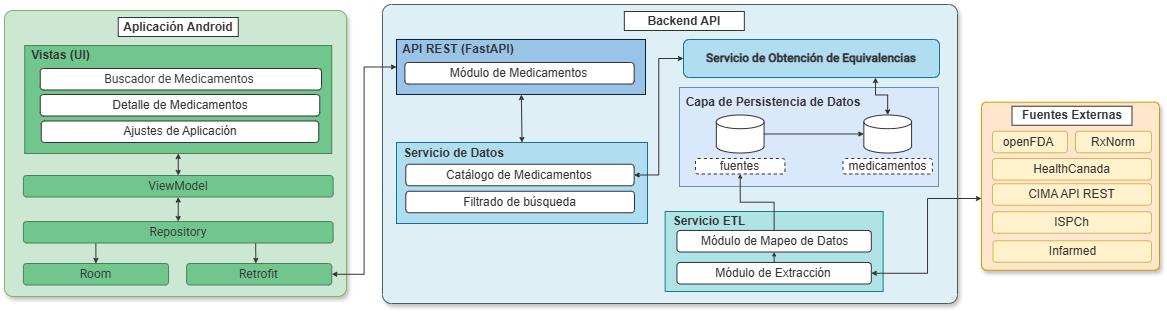

The diagram above was exported from draw.io. Its source (the exported page's mxGraphModel, read from the mxfile embedded in the PNG):
<mxGraphModel dx="3025" dy="1165" grid="0" gridSize="10" guides="1" tooltips="1" connect="1" arrows="1" fold="1" page="0" pageScale="1" pageWidth="827" pageHeight="1169" math="0" shadow="0">
  <root>
    <mxCell id="0" />
    <mxCell id="1" parent="0" />
    <mxCell id="UYRjI5mD8k6BNjfCVdfQ-26" parent="1" style="rounded=1;whiteSpace=wrap;html=1;fillColor=#DEEFF6;strokeColor=#4B5D5D;arcSize=3;shadow=1;" value="" vertex="1">
      <mxGeometry height="299" width="575" x="-925" y="-201" as="geometry" />
    </mxCell>
    <mxCell id="UYRjI5mD8k6BNjfCVdfQ-48" parent="1" style="rounded=0;whiteSpace=wrap;html=1;fillColor=#b0e3e6;strokeColor=#0e8088;" value="" vertex="1">
      <mxGeometry height="80" width="218" x="-642.36" y="6" as="geometry" />
    </mxCell>
    <mxCell id="UYRjI5mD8k6BNjfCVdfQ-53" parent="1" style="rounded=0;whiteSpace=wrap;html=1;fillColor=#dae8fc;strokeColor=#6c8ebf;" value="" vertex="1">
      <mxGeometry height="99" width="259" x="-628" y="-118" as="geometry" />
    </mxCell>
    <mxCell id="UYRjI5mD8k6BNjfCVdfQ-37" parent="1" style="rounded=0;whiteSpace=wrap;html=1;fillColor=#b1ddf0;strokeColor=#10739e;" value="" vertex="1">
      <mxGeometry height="81" width="251" x="-911" y="-63" as="geometry" />
    </mxCell>
    <mxCell id="UYRjI5mD8k6BNjfCVdfQ-2" parent="1" style="rounded=1;whiteSpace=wrap;html=1;fillColor=#CDE8D2;strokeColor=#82b366;arcSize=3;gradientColor=none;shadow=1;" value="" vertex="1">
      <mxGeometry height="286" width="342" x="-1303" y="-195" as="geometry" />
    </mxCell>
    <mxCell id="ECvKUuocdYU1vWcq9t42-89" parent="1" style="rounded=0;whiteSpace=wrap;html=1;fontColor=#333333;strokeColor=#333333;" value="&lt;b&gt;Aplicación Android&lt;/b&gt;" vertex="1">
      <mxGeometry height="19" width="120" x="-1189.25" y="-188" as="geometry" />
    </mxCell>
    <mxCell id="UYRjI5mD8k6BNjfCVdfQ-18" edge="1" parent="1" source="UYRjI5mD8k6BNjfCVdfQ-6" style="rounded=0;orthogonalLoop=1;jettySize=auto;html=1;entryX=0.5;entryY=0;entryDx=0;entryDy=0;endSize=3;strokeColor=#333333;startArrow=classic;startFill=1;startSize=3;" target="UYRjI5mD8k6BNjfCVdfQ-16">
      <mxGeometry relative="1" as="geometry" />
    </mxCell>
    <mxCell id="UYRjI5mD8k6BNjfCVdfQ-6" parent="1" style="rounded=0;whiteSpace=wrap;html=1;fillColor=#71C68D;strokeColor=#49815C;" value="" vertex="1">
      <mxGeometry height="108" width="307" x="-1282.75" y="-160" as="geometry" />
    </mxCell>
    <mxCell id="UYRjI5mD8k6BNjfCVdfQ-7" parent="1" style="text;html=1;whiteSpace=wrap;strokeColor=none;fillColor=none;align=center;verticalAlign=middle;rounded=0;" value="&lt;font style=&quot;color: rgb(51, 51, 51);&quot;&gt;&lt;b style=&quot;&quot;&gt;Vistas (UI)&lt;/b&gt;&lt;/font&gt;" vertex="1">
      <mxGeometry height="16" width="73.24" x="-1282.75" y="-158" as="geometry" />
    </mxCell>
    <mxCell id="UYRjI5mD8k6BNjfCVdfQ-9" parent="1" style="rounded=1;whiteSpace=wrap;html=1;strokeColor=#333333;fontColor=#333333;" value="&lt;font face=&quot;Roboto&quot;&gt;Buscador de Medicamentos&amp;nbsp;&lt;/font&gt;" vertex="1">
      <mxGeometry height="21.5" width="281.25" x="-1267.25" y="-137" as="geometry" />
    </mxCell>
    <mxCell id="UYRjI5mD8k6BNjfCVdfQ-10" parent="1" style="rounded=1;whiteSpace=wrap;html=1;strokeColor=#333333;fontColor=#333333;" value="Detalle de Medicamentos" vertex="1">
      <mxGeometry height="21.5" width="279.5" x="-1267.25" y="-111" as="geometry" />
    </mxCell>
    <mxCell id="UYRjI5mD8k6BNjfCVdfQ-21" edge="1" parent="1" source="UYRjI5mD8k6BNjfCVdfQ-16" style="rounded=0;orthogonalLoop=1;jettySize=auto;html=1;entryX=0.5;entryY=0;entryDx=0;entryDy=0;endSize=3;startArrow=classic;startFill=1;startSize=3;strokeColor=#333333;" target="UYRjI5mD8k6BNjfCVdfQ-20">
      <mxGeometry relative="1" as="geometry" />
    </mxCell>
    <mxCell id="UYRjI5mD8k6BNjfCVdfQ-16" parent="1" style="rounded=1;whiteSpace=wrap;html=1;fillColor=#71C68D;strokeColor=#49815C;" value="&lt;font face=&quot;Roboto&quot; data-font-src=&quot;https://fonts.googleapis.com/css?family=Roboto&quot; style=&quot;color: rgb(51, 51, 51);&quot;&gt;ViewModel&lt;/font&gt;" vertex="1">
      <mxGeometry height="21.5" width="309.75" x="-1284.1200000000001" y="-30" as="geometry" />
    </mxCell>
    <mxCell id="UYRjI5mD8k6BNjfCVdfQ-23" edge="1" parent="1" source="UYRjI5mD8k6BNjfCVdfQ-20" style="rounded=0;orthogonalLoop=1;jettySize=auto;html=1;endSize=3;entryX=0.5;entryY=0;entryDx=0;entryDy=0;exitX=0.234;exitY=1.02;exitDx=0;exitDy=0;exitPerimeter=0;strokeColor=#333333;" target="UYRjI5mD8k6BNjfCVdfQ-22">
      <mxGeometry relative="1" as="geometry" />
    </mxCell>
    <mxCell id="UYRjI5mD8k6BNjfCVdfQ-25" edge="1" parent="1" source="UYRjI5mD8k6BNjfCVdfQ-20" style="rounded=0;orthogonalLoop=1;jettySize=auto;html=1;entryX=0.477;entryY=-0.002;entryDx=0;entryDy=0;exitX=0.75;exitY=1;exitDx=0;exitDy=0;entryPerimeter=0;endSize=3;strokeColor=#333333;" target="UYRjI5mD8k6BNjfCVdfQ-24">
      <mxGeometry relative="1" as="geometry" />
    </mxCell>
    <mxCell id="UYRjI5mD8k6BNjfCVdfQ-20" parent="1" style="rounded=1;whiteSpace=wrap;html=1;fillColor=#71C68D;strokeColor=#49815C;" value="&lt;font face=&quot;Roboto&quot; data-font-src=&quot;https://fonts.googleapis.com/css?family=Roboto&quot; style=&quot;color: rgb(51, 51, 51);&quot;&gt;Repository&lt;/font&gt;" vertex="1">
      <mxGeometry height="21.5" width="309.75" x="-1284.1299999999999" y="16" as="geometry" />
    </mxCell>
    <mxCell id="UYRjI5mD8k6BNjfCVdfQ-22" parent="1" style="rounded=1;whiteSpace=wrap;html=1;fillColor=#71C68D;strokeColor=#49815C;" value="&lt;font face=&quot;Roboto&quot; style=&quot;color: rgb(51, 51, 51);&quot;&gt;Room&lt;/font&gt;" vertex="1">
      <mxGeometry height="21.5" width="145.13" x="-1284.1200000000003" y="58" as="geometry" />
    </mxCell>
    <mxCell id="UYRjI5mD8k6BNjfCVdfQ-36" edge="1" parent="1" source="UYRjI5mD8k6BNjfCVdfQ-24" style="rounded=0;orthogonalLoop=1;jettySize=auto;html=1;entryX=0;entryY=0.5;entryDx=0;entryDy=0;exitX=1;exitY=0.5;exitDx=0;exitDy=0;endSize=3;startArrow=classic;startFill=1;startSize=3;strokeColor=#333333;edgeStyle=orthogonalEdgeStyle;" target="UYRjI5mD8k6BNjfCVdfQ-31">
      <mxGeometry relative="1" as="geometry" />
    </mxCell>
    <mxCell id="UYRjI5mD8k6BNjfCVdfQ-24" parent="1" style="rounded=1;whiteSpace=wrap;html=1;fillColor=#71C68D;strokeColor=#49815C;" value="&lt;font face=&quot;Roboto&quot; style=&quot;color: rgb(51, 51, 51);&quot;&gt;Retrofit&lt;/font&gt;" vertex="1">
      <mxGeometry height="21.5" width="145.13" x="-1120.88" y="58" as="geometry" />
    </mxCell>
    <mxCell id="UYRjI5mD8k6BNjfCVdfQ-27" parent="1" style="rounded=0;whiteSpace=wrap;html=1;strokeColor=#333333;fontColor=#333333;" value="&lt;b&gt;Backend API&lt;/b&gt;" vertex="1">
      <mxGeometry height="19" width="120" x="-683.1600000000001" y="-194" as="geometry" />
    </mxCell>
    <mxCell id="UYRjI5mD8k6BNjfCVdfQ-44" edge="1" parent="1" source="UYRjI5mD8k6BNjfCVdfQ-31" style="rounded=0;orthogonalLoop=1;jettySize=auto;html=1;entryX=0.5;entryY=0;entryDx=0;entryDy=0;endSize=3;strokeColor=#333333;startArrow=classic;startFill=1;startSize=3;" target="UYRjI5mD8k6BNjfCVdfQ-37">
      <mxGeometry relative="1" as="geometry" />
    </mxCell>
    <mxCell id="UYRjI5mD8k6BNjfCVdfQ-31" parent="1" style="rounded=0;whiteSpace=wrap;html=1;fillColor=#9AC4E7;strokeColor=#072144;" value="" vertex="1">
      <mxGeometry height="55" width="249" x="-911" y="-166" as="geometry" />
    </mxCell>
    <mxCell id="UYRjI5mD8k6BNjfCVdfQ-30" parent="1" style="rounded=1;whiteSpace=wrap;html=1;fillColor=#b1ddf0;strokeColor=#10739e;fontStyle=1" value="&lt;font face=&quot;Roboto&quot; style=&quot;color: rgb(51, 51, 51);&quot;&gt;Servicio de Obtención de Equivalencias&lt;/font&gt;" vertex="1">
      <mxGeometry height="38" width="256" x="-624" y="-166" as="geometry" />
    </mxCell>
    <mxCell id="UYRjI5mD8k6BNjfCVdfQ-47" edge="1" parent="1" source="UYRjI5mD8k6BNjfCVdfQ-30" style="edgeStyle=orthogonalEdgeStyle;rounded=0;orthogonalLoop=1;jettySize=auto;html=1;entryX=1;entryY=0.5;entryDx=0;entryDy=0;endArrow=classic;endFill=1;endSize=3;startArrow=classic;startFill=1;startSize=3;strokeColor=#333333;" target="UYRjI5mD8k6BNjfCVdfQ-41">
      <mxGeometry relative="1" as="geometry" />
    </mxCell>
    <mxCell id="UYRjI5mD8k6BNjfCVdfQ-32" parent="1" style="text;html=1;whiteSpace=wrap;strokeColor=none;fillColor=none;align=center;verticalAlign=middle;rounded=0;" value="&lt;font style=&quot;color: rgb(51, 51, 51);&quot;&gt;&lt;b style=&quot;&quot;&gt;API REST (FastAPI)&lt;/b&gt;&lt;/font&gt;" vertex="1">
      <mxGeometry height="16" width="117.96" x="-907.9999999999999" y="-164" as="geometry" />
    </mxCell>
    <mxCell id="UYRjI5mD8k6BNjfCVdfQ-34" parent="1" style="rounded=1;whiteSpace=wrap;html=1;strokeColor=#333333;fontColor=#333333;" value="Módulo de Medicamentos" vertex="1">
      <mxGeometry height="21.5" width="229.25" x="-902.5999999999999" y="-143" as="geometry" />
    </mxCell>
    <mxCell id="UYRjI5mD8k6BNjfCVdfQ-39" parent="1" style="text;html=1;whiteSpace=wrap;strokeColor=none;fillColor=none;align=center;verticalAlign=middle;rounded=0;" value="&lt;font color=&quot;#333333&quot;&gt;&lt;b&gt;Servicio de Datos&lt;/b&gt;&lt;/font&gt;" vertex="1">
      <mxGeometry height="16" width="103" x="-905" y="-60" as="geometry" />
    </mxCell>
    <mxCell id="UYRjI5mD8k6BNjfCVdfQ-40" parent="1" style="rounded=1;whiteSpace=wrap;html=1;fontColor=#333333;strokeColor=#333333;" value="Filtrado de búsqueda" vertex="1">
      <mxGeometry height="21.5" width="228.7" x="-901.7" y="-14.25" as="geometry" />
    </mxCell>
    <mxCell id="UYRjI5mD8k6BNjfCVdfQ-41" parent="1" style="rounded=1;whiteSpace=wrap;html=1;fontColor=#333333;strokeColor=#333333;" value="Catálogo de Medicamentos" vertex="1">
      <mxGeometry height="21.5" width="228.35" x="-901.7" y="-41.25" as="geometry" />
    </mxCell>
    <mxCell id="UYRjI5mD8k6BNjfCVdfQ-65" edge="1" parent="1" source="UYRjI5mD8k6BNjfCVdfQ-52" style="rounded=0;orthogonalLoop=1;jettySize=auto;html=1;entryX=0.5;entryY=1;entryDx=0;entryDy=0;endSize=2;strokeColor=#333333;exitX=0.5;exitY=0;exitDx=0;exitDy=0;edgeStyle=orthogonalEdgeStyle;" target="UYRjI5mD8k6BNjfCVdfQ-60">
      <mxGeometry relative="1" as="geometry" />
    </mxCell>
    <mxCell id="UYRjI5mD8k6BNjfCVdfQ-49" parent="1" style="text;html=1;whiteSpace=wrap;strokeColor=none;fillColor=none;align=center;verticalAlign=middle;rounded=0;fontColor=#333333;" value="&lt;font&gt;&lt;b&gt;Servicio ETL&lt;/b&gt;&lt;/font&gt;" vertex="1">
      <mxGeometry height="16" width="90.49" x="-643.49" y="8" as="geometry" />
    </mxCell>
    <mxCell id="UYRjI5mD8k6BNjfCVdfQ-54" edge="1" parent="1" source="UYRjI5mD8k6BNjfCVdfQ-51" style="rounded=0;orthogonalLoop=1;jettySize=auto;html=1;entryX=0.5;entryY=1;entryDx=0;entryDy=0;endSize=2;strokeColor=#333333;" target="UYRjI5mD8k6BNjfCVdfQ-52">
      <mxGeometry relative="1" as="geometry" />
    </mxCell>
    <mxCell id="UYRjI5mD8k6BNjfCVdfQ-72" edge="1" parent="1" source="UYRjI5mD8k6BNjfCVdfQ-51" style="edgeStyle=orthogonalEdgeStyle;rounded=0;orthogonalLoop=1;jettySize=auto;html=1;endSize=3;startArrow=classic;startFill=1;startSize=3;strokeColor=#333333;" target="UYRjI5mD8k6BNjfCVdfQ-69">
      <mxGeometry relative="1" as="geometry">
        <Array as="points">
          <mxPoint x="-380" y="68" />
          <mxPoint x="-380" y="-7" />
        </Array>
      </mxGeometry>
    </mxCell>
    <mxCell id="UYRjI5mD8k6BNjfCVdfQ-51" parent="1" style="rounded=1;whiteSpace=wrap;html=1;strokeColor=#333333;fontColor=#333333;" value="Módulo de Extracción" vertex="1">
      <mxGeometry height="21.5" width="194.33" x="-630.5299999999999" y="57" as="geometry" />
    </mxCell>
    <mxCell id="UYRjI5mD8k6BNjfCVdfQ-52" parent="1" style="rounded=1;whiteSpace=wrap;html=1;strokeColor=#333333;fontColor=#333333;" value="&amp;nbsp;Módulo de Mapeo de Datos" vertex="1">
      <mxGeometry height="21.5" width="194.33" x="-630.53" y="25" as="geometry" />
    </mxCell>
    <mxCell id="UYRjI5mD8k6BNjfCVdfQ-56" parent="1" style="text;html=1;whiteSpace=wrap;strokeColor=none;fillColor=none;align=center;verticalAlign=middle;rounded=0;fontColor=#333333;" value="&lt;font&gt;&lt;b&gt;Capa de Persistencia de Datos&lt;/b&gt;&lt;/font&gt;" vertex="1">
      <mxGeometry height="16" width="180.34" x="-624.0000000000001" y="-110.5" as="geometry" />
    </mxCell>
    <mxCell id="UYRjI5mD8k6BNjfCVdfQ-61" edge="1" parent="1" source="UYRjI5mD8k6BNjfCVdfQ-57" style="edgeStyle=orthogonalEdgeStyle;rounded=0;orthogonalLoop=1;jettySize=auto;html=1;entryX=0.75;entryY=1;entryDx=0;entryDy=0;endSize=3;startArrow=classic;startFill=1;startSize=3;strokeColor=#333333;" target="UYRjI5mD8k6BNjfCVdfQ-30">
      <mxGeometry relative="1" as="geometry" />
    </mxCell>
    <mxCell id="UYRjI5mD8k6BNjfCVdfQ-57" parent="1" style="shape=cylinder3;whiteSpace=wrap;html=1;boundedLbl=1;backgroundOutline=1;size=6.846153846153868;strokeColor=#333333;" value="" vertex="1">
      <mxGeometry height="38" width="47.74" x="-443.66" y="-90.5" as="geometry" />
    </mxCell>
    <mxCell id="UYRjI5mD8k6BNjfCVdfQ-58" parent="1" style="shape=cylinder3;whiteSpace=wrap;html=1;boundedLbl=1;backgroundOutline=1;size=6.846153846153868;strokeColor=#333333;" value="" vertex="1">
      <mxGeometry height="38" width="47.74" x="-591.16" y="-90.5" as="geometry" />
    </mxCell>
    <mxCell id="UYRjI5mD8k6BNjfCVdfQ-59" parent="1" style="rounded=1;whiteSpace=wrap;html=1;dashed=1;strokeColor=#333333;fontColor=#333333;" value="medicamentos" vertex="1">
      <mxGeometry height="15.5" width="89.42" x="-464.5" y="-47" as="geometry" />
    </mxCell>
    <mxCell id="UYRjI5mD8k6BNjfCVdfQ-60" parent="1" style="rounded=1;whiteSpace=wrap;html=1;strokeWidth=1;dashed=1;strokeColor=#333333;fontColor=#333333;" value="fuentes" vertex="1">
      <mxGeometry height="15.5" width="89.42" x="-612" y="-47" as="geometry" />
    </mxCell>
    <mxCell id="UYRjI5mD8k6BNjfCVdfQ-62" edge="1" parent="1" source="UYRjI5mD8k6BNjfCVdfQ-58" style="rounded=0;orthogonalLoop=1;jettySize=auto;html=1;entryX=0;entryY=0.5;entryDx=0;entryDy=0;entryPerimeter=0;endSize=3;strokeColor=#333333;" target="UYRjI5mD8k6BNjfCVdfQ-57">
      <mxGeometry relative="1" as="geometry" />
    </mxCell>
    <mxCell id="UYRjI5mD8k6BNjfCVdfQ-69" parent="1" style="rounded=1;whiteSpace=wrap;html=1;fillColor=#ffe6cc;strokeColor=#d79b00;arcSize=3;shadow=1;" value="" vertex="1">
      <mxGeometry height="168" width="178" x="-326" y="-103.25" as="geometry" />
    </mxCell>
    <mxCell id="UYRjI5mD8k6BNjfCVdfQ-70" parent="1" style="rounded=0;whiteSpace=wrap;html=1;strokeColor=#333333;fontColor=#333333;" value="&lt;b&gt;Fuentes Externas&lt;/b&gt;" vertex="1">
      <mxGeometry height="19" width="120" x="-295.5" y="-99.25" as="geometry" />
    </mxCell>
    <mxCell id="UYRjI5mD8k6BNjfCVdfQ-74" parent="1" style="rounded=1;whiteSpace=wrap;html=1;strokeColor=#d6b656;fillColor=#fff2cc;fontColor=#333333;" value="CIMA API REST" vertex="1">
      <mxGeometry height="21.5" width="159" x="-315" y="-21.75" as="geometry" />
    </mxCell>
    <mxCell id="UYRjI5mD8k6BNjfCVdfQ-75" parent="1" style="rounded=1;whiteSpace=wrap;html=1;strokeColor=#d6b656;fillColor=#fff2cc;fontColor=#333333;" value="openFDA&amp;nbsp;" vertex="1">
      <mxGeometry height="21.5" width="75" x="-315" y="-74.25" as="geometry" />
    </mxCell>
    <mxCell id="UYRjI5mD8k6BNjfCVdfQ-76" parent="1" style="rounded=1;whiteSpace=wrap;html=1;strokeColor=#d6b656;fillColor=#fff2cc;fontColor=#333333;" value="RxNorm" vertex="1">
      <mxGeometry height="21.5" width="76" x="-232" y="-74.25" as="geometry" />
    </mxCell>
    <mxCell id="UYRjI5mD8k6BNjfCVdfQ-77" parent="1" style="rounded=1;whiteSpace=wrap;html=1;strokeColor=#d6b656;fillColor=#fff2cc;fontColor=#333333;" value="HealthCanada" vertex="1">
      <mxGeometry height="21.5" width="159" x="-315" y="-47" as="geometry" />
    </mxCell>
    <mxCell id="UYRjI5mD8k6BNjfCVdfQ-78" parent="1" style="rounded=1;whiteSpace=wrap;html=1;strokeColor=#d6b656;fillColor=#fff2cc;fontColor=#333333;" value="ISPCh" vertex="1">
      <mxGeometry height="21.5" width="159" x="-315" y="6.25" as="geometry" />
    </mxCell>
    <mxCell id="UYRjI5mD8k6BNjfCVdfQ-79" parent="1" style="rounded=1;whiteSpace=wrap;html=1;strokeColor=#d6b656;fillColor=#fff2cc;fontColor=#333333;" value="Infarmed" vertex="1">
      <mxGeometry height="21.5" width="158.5" x="-314.5" y="35.25" as="geometry" />
    </mxCell>
    <mxCell id="7OS4Me6xTFTsmJNnJ64_-5" parent="1" style="rounded=1;whiteSpace=wrap;html=1;strokeColor=#333333;fontColor=#333333;" value="Ajustes de Aplicación" vertex="1">
      <mxGeometry height="21.5" width="277.5" x="-1266.25" y="-84.5" as="geometry" />
    </mxCell>
  </root>
</mxGraphModel>